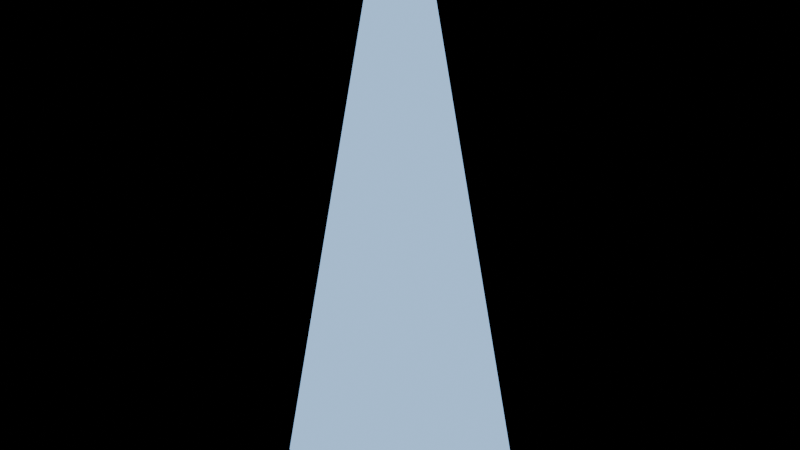 # Source: deep_crystal.blend  (saved by Blender 5.2.44; exported with 4.5.12 LTS)
import bpy
from mathutils import Matrix  # noqa: F401  (used for matrix-valued properties, if any)

bpy.ops.wm.read_factory_settings(use_empty=True)
scene = bpy.context.scene
scene.name = 'Scene'

# ---- materials (node trees are filled in below, after node groups)
mat_deep_crystal = bpy.data.materials.new('deep_crystal')

# ---- material node trees
mat_deep_crystal.use_nodes = True; mat_deep_crystal.node_tree.nodes.clear()
_N = mat_deep_crystal.node_tree.nodes; _L = mat_deep_crystal.node_tree.links
n0 = _N.new('ShaderNodeBsdfPrincipled'); n0.name = 'Principled BSDF'; n0.location = (-200, 100)
n0.inputs[0].default_value = (0.35, 0.6, 0.95, 1.0)
n0.inputs[2].default_value = 0.85
n0.inputs[10].default_value = 0.005
n0.inputs[27].default_value = (0.35, 0.6, 0.95, 1.0)
n0.inputs[28].default_value = 1.2
n1 = _N.new('ShaderNodeOutputMaterial'); n1.name = 'Material Output'; n1.location = (200, 100)
_L.new(n0.outputs[0], n1.inputs[0])
n1.is_active_output = True

# ---- meshes
me_deep_crystal = bpy.data.meshes.new('deep_crystal')
me_deep_crystal.from_pydata([(0.0, 0.3, 0.0), (0.0, 0.05, 1.4), (0.2598, 0.15, 0.0), (0.0433, 0.025, 1.4), (0.2598, -0.15, 0.0), (0.0433, -0.025, 1.4), (0.0, -0.3, 0.0), (0.0, -0.05, 1.4), (-0.2598, -0.15, 0.0), (-0.0433, -0.025, 1.4), (-0.2598, 0.15, 0.0), (-0.0433, 0.025, 1.4)], [], [(0, 1, 3, 2), (2, 3, 5, 4), (4, 5, 7, 6), (6, 7, 9, 8), (3, 1, 11, 9, 7, 5), (8, 9, 11, 10), (10, 11, 1, 0), (0, 2, 4, 6, 8, 10)])
_uv = me_deep_crystal.uv_layers.new(name='UVMap')
_uv.uv.foreach_set('vector', [1.0, 0.5, 1.0, 1.0, 0.8333, 1.0, 0.8333, 0.5, 0.8333, 0.5, 0.8333, 1.0, 0.6667, 1.0, 0.6667, 0.5, 0.6667, 0.5, 0.6667, 1.0, 0.5, 1.0, 0.5, 0.5, 0.5, 0.5, 0.5, 1.0, 0.3333, 1.0, 0.3333, 0.5, 0.4578, 0.37, 0.25, 0.49, 0.04215, 0.37, 0.04215, 0.13, 0.25, 0.01, 0.4578, 0.13, 0.3333, 0.5, 0.3333, 1.0, 0.1667, 1.0, 0.1667, 0.5, 0.1667, 0.5, 0.1667, 1.0, -8.941e-08, 1.0, -8.941e-08, 0.5, 0.75, 0.49, 0.9578, 0.37, 0.9578, 0.13, 0.75, 0.01, 0.5422, 0.13, 0.5422, 0.37])
me_deep_crystal.materials.append(mat_deep_crystal)
me_deep_crystal.update()
me_deep_crystal_002 = bpy.data.meshes.new('deep_crystal.002')
me_deep_crystal_002.from_pydata([(0.0, 0.285, 0.0), (0.0, 0.0475, 1.33), (0.2468, 0.1425, 0.0), (0.04114, 0.02375, 1.33), (0.2468, -0.1425, 0.0), (0.04114, -0.02375, 1.33), (0.0, -0.285, 0.0), (0.0, -0.0475, 1.33), (-0.2468, -0.1425, 0.0), (-0.04114, -0.02375, 1.33), (-0.2468, 0.1425, 0.0), (-0.04114, 0.02375, 1.33)], [], [(0, 1, 3, 2), (2, 3, 5, 4), (4, 5, 7, 6), (6, 7, 9, 8), (3, 1, 11, 9, 7, 5), (8, 9, 11, 10), (10, 11, 1, 0), (0, 2, 4, 6, 8, 10)])
_uv = me_deep_crystal_002.uv_layers.new(name='UVMap')
_uv.uv.foreach_set('vector', [1.0, 0.5, 1.0, 1.0, 0.8333, 1.0, 0.8333, 0.5, 0.8333, 0.5, 0.8333, 1.0, 0.6667, 1.0, 0.6667, 0.5, 0.6667, 0.5, 0.6667, 1.0, 0.5, 1.0, 0.5, 0.5, 0.5, 0.5, 0.5, 1.0, 0.3333, 1.0, 0.3333, 0.5, 0.4578, 0.37, 0.25, 0.49, 0.04215, 0.37, 0.04215, 0.13, 0.25, 0.01, 0.4578, 0.13, 0.3333, 0.5, 0.3333, 1.0, 0.1667, 1.0, 0.1667, 0.5, 0.1667, 0.5, 0.1667, 1.0, -8.941e-08, 1.0, -8.941e-08, 0.5, 0.75, 0.49, 0.9578, 0.37, 0.9578, 0.13, 0.75, 0.01, 0.5422, 0.13, 0.5422, 0.37])
me_deep_crystal_002.materials.append(mat_deep_crystal)
me_deep_crystal_002.update()

# ---- objects
ob_deep_crystal = bpy.data.objects.new('deep_crystal', me_deep_crystal)
ob_deep_crystal_col = bpy.data.objects.new('deep_crystal-col', me_deep_crystal_002)

# ---- transforms, parenting, visibility, modifiers, constraints
ob_deep_crystal.location = (0.0, 0.0, 0.0)
ob_deep_crystal_col.location = (0.0, 0.0, 0.0)
ob_deep_crystal_col.hide_render = True
ob_deep_crystal_col.display_type = 'WIRE'

# ---- collection membership
scene.collection.objects.link(ob_deep_crystal)
scene.collection.objects.link(ob_deep_crystal_col)

# ---- scene / render settings (as saved in the file)
scene.frame_start = 1; scene.frame_end = 250; scene.frame_set(1)
scene.render.engine = 'BLENDER_EEVEE_NEXT'
scene.render.bake_bias = 0.0
scene.render.bake_samples = 0
scene.render.compositor_device = 'GPU'
scene.eevee.use_volume_custom_range = False
scene.eevee.fast_gi_thickness_near = 0.1
scene.eevee.fast_gi_thickness_far = 0.0
scene.eevee.ray_tracing_options.screen_trace_thickness = 0.1
bpy.context.view_layer.update()

# ---- added for rendering (the .blend has no active camera): camera
cam_auto = bpy.data.cameras.new('AutoCamera')
cam_auto.lens = 50.0
cam_auto.sensor_width = 36.0
cam_auto.clip_end = 1000.0
ob_auto_camera = bpy.data.objects.new('AutoCamera', cam_auto)
scene.collection.objects.link(ob_auto_camera)
ob_auto_camera.location = (1.48901, -1.78681, 1.89121)
ob_auto_camera.rotation_euler = (1.09748, -7.21219e-08, 0.694738)
scene.camera = ob_auto_camera
bpy.context.view_layer.update()
